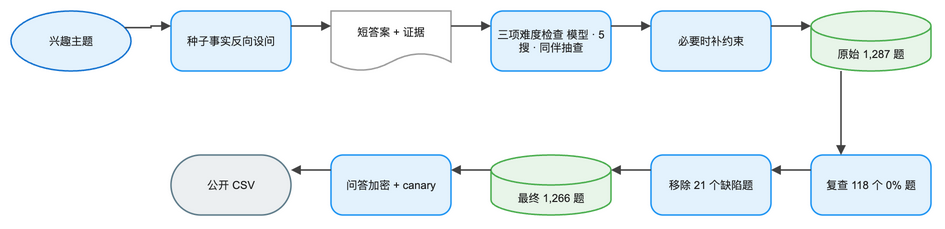

The diagram above was exported from draw.io. Its source (the exported page's mxGraphModel, read from the mxfile embedded in the PNG):
<mxGraphModel dx="1120" dy="720" grid="1" gridSize="8" guides="1" tooltips="1" connect="1" arrows="1" fold="1" page="1" pageScale="1" pageWidth="1008" pageHeight="320" math="1" background="#FFFFFF">
  <root>
    <mxCell id="0" />
    <mxCell id="1" parent="0" />
    <mxCell id="2" value="兴趣主题" style="ellipse;html=1;whiteSpace=wrap;fillColor=#E3F2FD;strokeColor=#1976D2;strokeWidth=1.5;fontColor=#212121;fontSize=11;fontFamily=Arial, Helvetica, sans-serif;verticalAlign=middle;align=center" vertex="1" parent="1">
      <mxGeometry x="8" y="32" width="120" height="60" as="geometry" />
    </mxCell>
    <mxCell id="3" value="种子事实反向设问" style="rounded=1;arcSize=20;html=1;whiteSpace=wrap;fillColor=#E3F2FD;strokeColor=#2196F3;strokeWidth=1.5;fontColor=#212121;fontSize=11;fontFamily=Arial, Helvetica, sans-serif;verticalAlign=middle;align=center" vertex="1" parent="1">
      <mxGeometry x="168" y="32" width="120" height="60" as="geometry" />
    </mxCell>
    <mxCell id="4" value="短答案 + 证据" style="shape=document;boundedLbl=1;html=1;whiteSpace=wrap;fillColor=#FFFFFF;strokeColor=#9E9E9E;strokeWidth=1.5;fontColor=#212121;fontSize=11;fontFamily=Arial, Helvetica, sans-serif;verticalAlign=middle;align=center" vertex="1" parent="1">
      <mxGeometry x="328" y="32" width="120" height="60" as="geometry" />
    </mxCell>
    <mxCell id="5" value="三项难度检查 模型 · 5 搜 · 同伴抽查" style="rounded=1;arcSize=20;html=1;whiteSpace=wrap;fillColor=#E3F2FD;strokeColor=#2196F3;strokeWidth=1.5;fontColor=#212121;fontSize=11;fontFamily=Arial, Helvetica, sans-serif;verticalAlign=middle;align=center" vertex="1" parent="1">
      <mxGeometry x="488" y="32" width="120" height="60" as="geometry" />
    </mxCell>
    <mxCell id="6" value="必要时补约束" style="rounded=1;arcSize=20;html=1;whiteSpace=wrap;fillColor=#E3F2FD;strokeColor=#2196F3;strokeWidth=1.5;fontColor=#212121;fontSize=11;fontFamily=Arial, Helvetica, sans-serif;verticalAlign=middle;align=center" vertex="1" parent="1">
      <mxGeometry x="648" y="32" width="120" height="60" as="geometry" />
    </mxCell>
    <mxCell id="7" value="原始 1,287 题" style="shape=cylinder3;boundedLbl=1;backgroundOutline=1;size=15;html=1;whiteSpace=wrap;fillColor=#E8F5E9;strokeColor=#4CAF50;strokeWidth=1.5;fontColor=#212121;fontSize=11;fontFamily=Arial, Helvetica, sans-serif;verticalAlign=middle;align=center" vertex="1" parent="1">
      <mxGeometry x="808" y="32" width="120" height="60" as="geometry" />
    </mxCell>
    <mxCell id="8" value="复查 118 个 0% 题" style="rounded=1;arcSize=20;html=1;whiteSpace=wrap;fillColor=#E3F2FD;strokeColor=#2196F3;strokeWidth=1.5;fontColor=#212121;fontSize=11;fontFamily=Arial, Helvetica, sans-serif;verticalAlign=middle;align=center" vertex="1" parent="1">
      <mxGeometry x="808" y="176" width="120" height="60" as="geometry" />
    </mxCell>
    <mxCell id="9" value="移除 21 个缺陷题" style="rounded=1;arcSize=20;html=1;whiteSpace=wrap;fillColor=#E3F2FD;strokeColor=#2196F3;strokeWidth=1.5;fontColor=#212121;fontSize=11;fontFamily=Arial, Helvetica, sans-serif;verticalAlign=middle;align=center" vertex="1" parent="1">
      <mxGeometry x="648" y="176" width="120" height="60" as="geometry" />
    </mxCell>
    <mxCell id="10" value="最终 1,266 题" style="shape=cylinder3;boundedLbl=1;backgroundOutline=1;size=15;html=1;whiteSpace=wrap;fillColor=#E8F5E9;strokeColor=#4CAF50;strokeWidth=1.5;fontColor=#212121;fontSize=11;fontFamily=Arial, Helvetica, sans-serif;verticalAlign=middle;align=center" vertex="1" parent="1">
      <mxGeometry x="488" y="176" width="120" height="60" as="geometry" />
    </mxCell>
    <mxCell id="11" value="问答加密 + canary" style="rounded=1;arcSize=20;html=1;whiteSpace=wrap;fillColor=#E3F2FD;strokeColor=#2196F3;strokeWidth=1.5;fontColor=#212121;fontSize=11;fontFamily=Arial, Helvetica, sans-serif;verticalAlign=middle;align=center" vertex="1" parent="1">
      <mxGeometry x="328" y="176" width="120" height="60" as="geometry" />
    </mxCell>
    <mxCell id="12" value="公开 CSV" style="rounded=1;arcSize=50;html=1;whiteSpace=wrap;fillColor=#ECEFF1;strokeColor=#607D8B;strokeWidth=1.5;fontColor=#212121;fontSize=11;fontFamily=Arial, Helvetica, sans-serif;verticalAlign=middle;align=center" vertex="1" parent="1">
      <mxGeometry x="168" y="176" width="120" height="60" as="geometry" />
    </mxCell>
    <mxCell id="13" value="" style="edgeStyle=orthogonalEdgeStyle;rounded=0;orthogonalLoop=1;jettySize=auto;html=1;strokeColor=#424242;strokeWidth=1.5;endArrow=block;endFill=1;exitX=1;exitY=0.25;exitDx=0;exitDy=0;entryX=0;entryY=0.25;entryDx=0;entryDy=0;jumpStyle=arc;jumpSize=8" edge="1" parent="1" source="2" target="3">
      <mxGeometry relative="1" as="geometry" />
    </mxCell>
    <mxCell id="14" value="" style="edgeStyle=orthogonalEdgeStyle;rounded=0;orthogonalLoop=1;jettySize=auto;html=1;strokeColor=#424242;strokeWidth=1.5;endArrow=block;endFill=1;exitX=1;exitY=0.25;exitDx=0;exitDy=0;entryX=0;entryY=0.25;entryDx=0;entryDy=0;jumpStyle=arc;jumpSize=8" edge="1" parent="1" source="3" target="4">
      <mxGeometry relative="1" as="geometry" />
    </mxCell>
    <mxCell id="15" value="" style="edgeStyle=orthogonalEdgeStyle;rounded=0;orthogonalLoop=1;jettySize=auto;html=1;strokeColor=#424242;strokeWidth=1.5;endArrow=block;endFill=1;exitX=1;exitY=0.25;exitDx=0;exitDy=0;entryX=0;entryY=0.25;entryDx=0;entryDy=0;jumpStyle=arc;jumpSize=8" edge="1" parent="1" source="4" target="5">
      <mxGeometry relative="1" as="geometry" />
    </mxCell>
    <mxCell id="16" value="" style="edgeStyle=orthogonalEdgeStyle;rounded=0;orthogonalLoop=1;jettySize=auto;html=1;strokeColor=#424242;strokeWidth=1.5;endArrow=block;endFill=1;exitX=1;exitY=0.25;exitDx=0;exitDy=0;entryX=0;entryY=0.25;entryDx=0;entryDy=0;jumpStyle=arc;jumpSize=8" edge="1" parent="1" source="5" target="6">
      <mxGeometry relative="1" as="geometry" />
    </mxCell>
    <mxCell id="17" value="" style="edgeStyle=orthogonalEdgeStyle;rounded=0;orthogonalLoop=1;jettySize=auto;html=1;strokeColor=#424242;strokeWidth=1.5;endArrow=block;endFill=1;exitX=1;exitY=0.25;exitDx=0;exitDy=0;entryX=0;entryY=0.25;entryDx=0;entryDy=0;jumpStyle=arc;jumpSize=8" edge="1" parent="1" source="6" target="7">
      <mxGeometry relative="1" as="geometry" />
    </mxCell>
    <mxCell id="18" value="" style="edgeStyle=orthogonalEdgeStyle;rounded=0;orthogonalLoop=1;jettySize=auto;html=1;strokeColor=#424242;strokeWidth=1.5;endArrow=block;endFill=1;exitX=0.25;exitY=1;exitDx=0;exitDy=0;entryX=0.25;entryY=0;entryDx=0;entryDy=0;jumpStyle=arc;jumpSize=8" edge="1" parent="1" source="7" target="8">
      <mxGeometry relative="1" as="geometry" />
    </mxCell>
    <mxCell id="19" value="" style="edgeStyle=orthogonalEdgeStyle;rounded=0;orthogonalLoop=1;jettySize=auto;html=1;strokeColor=#424242;strokeWidth=1.5;endArrow=block;endFill=1;exitX=0;exitY=0.25;exitDx=0;exitDy=0;entryX=1;entryY=0.25;entryDx=0;entryDy=0;jumpStyle=arc;jumpSize=8" edge="1" parent="1" source="8" target="9">
      <mxGeometry relative="1" as="geometry" />
    </mxCell>
    <mxCell id="20" value="" style="edgeStyle=orthogonalEdgeStyle;rounded=0;orthogonalLoop=1;jettySize=auto;html=1;strokeColor=#424242;strokeWidth=1.5;endArrow=block;endFill=1;exitX=0;exitY=0.25;exitDx=0;exitDy=0;entryX=1;entryY=0.25;entryDx=0;entryDy=0;jumpStyle=arc;jumpSize=8" edge="1" parent="1" source="9" target="10">
      <mxGeometry relative="1" as="geometry" />
    </mxCell>
    <mxCell id="21" value="" style="edgeStyle=orthogonalEdgeStyle;rounded=0;orthogonalLoop=1;jettySize=auto;html=1;strokeColor=#424242;strokeWidth=1.5;endArrow=block;endFill=1;exitX=0;exitY=0.25;exitDx=0;exitDy=0;entryX=1;entryY=0.25;entryDx=0;entryDy=0;jumpStyle=arc;jumpSize=8" edge="1" parent="1" source="10" target="11">
      <mxGeometry relative="1" as="geometry" />
    </mxCell>
    <mxCell id="22" value="" style="edgeStyle=orthogonalEdgeStyle;rounded=0;orthogonalLoop=1;jettySize=auto;html=1;strokeColor=#424242;strokeWidth=1.5;endArrow=block;endFill=1;exitX=0;exitY=0.25;exitDx=0;exitDy=0;entryX=1;entryY=0.25;entryDx=0;entryDy=0;jumpStyle=arc;jumpSize=8" edge="1" parent="1" source="11" target="12">
      <mxGeometry relative="1" as="geometry" />
    </mxCell>
  </root>
</mxGraphModel>